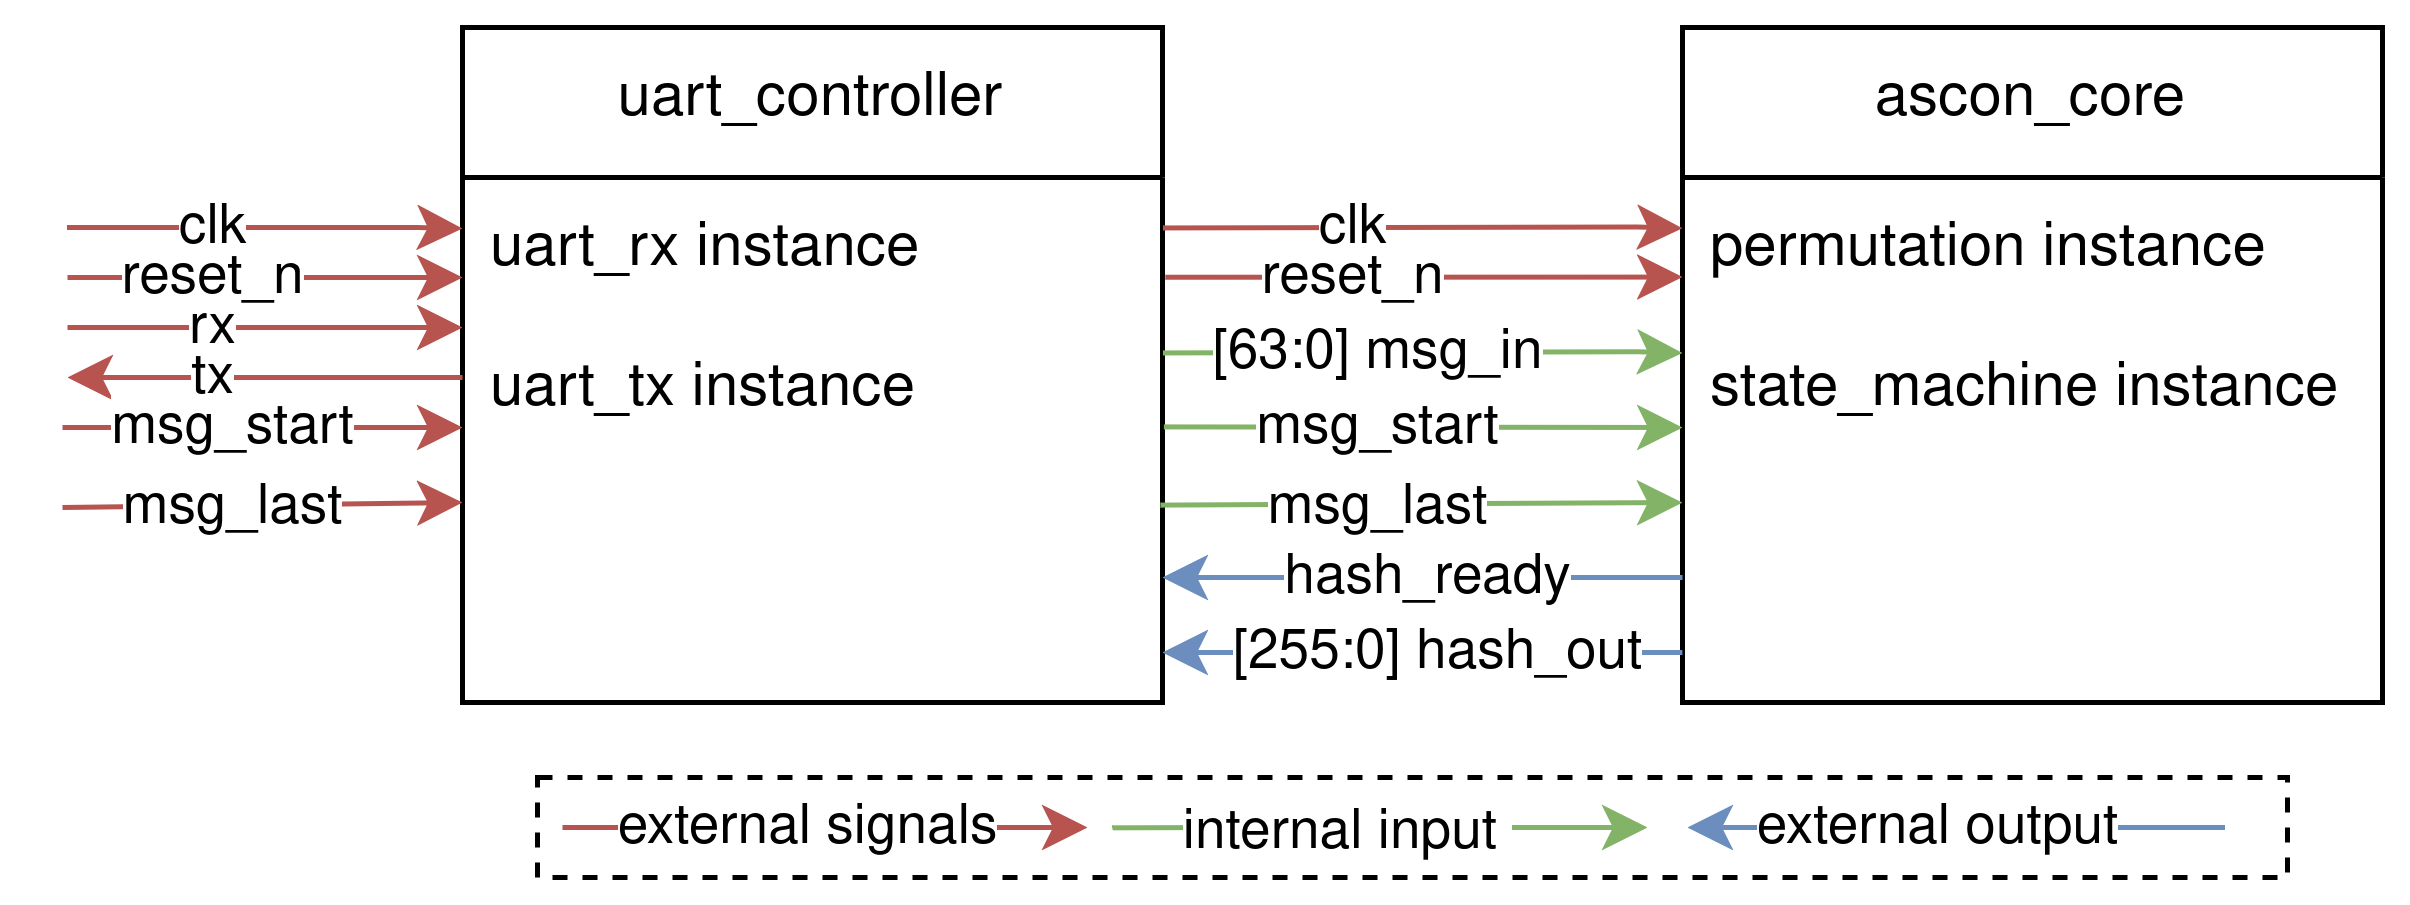

The diagram above was exported from draw.io. Its source (the exported page's mxGraphModel, read from the mxfile embedded in the PNG):
<mxGraphModel dx="630" dy="363" grid="1" gridSize="5" guides="1" tooltips="1" connect="1" arrows="1" fold="1" page="1" pageScale="1" pageWidth="827" pageHeight="1169" math="0" shadow="0">
  <root>
    <mxCell id="0" />
    <mxCell id="1" parent="0" />
    <mxCell id="we99BJcgWwVm-HflGkYp-63" value="" style="rounded=0;whiteSpace=wrap;html=1;dashed=1;" vertex="1" parent="1">
      <mxGeometry x="185" y="370" width="350" height="20" as="geometry" />
    </mxCell>
    <mxCell id="we99BJcgWwVm-HflGkYp-1" value="uart_controller" style="swimlane;fontStyle=0;childLayout=stackLayout;horizontal=1;startSize=30;horizontalStack=0;resizeParent=1;resizeParentMax=0;resizeLast=0;collapsible=1;marginBottom=0;whiteSpace=wrap;html=1;" vertex="1" parent="1">
      <mxGeometry x="170" y="220" width="140" height="135" as="geometry">
        <mxRectangle x="170" y="220" width="115" height="30" as="alternateBounds" />
      </mxGeometry>
    </mxCell>
    <mxCell id="we99BJcgWwVm-HflGkYp-2" value="uart_rx instance" style="text;strokeColor=none;fillColor=none;align=left;verticalAlign=middle;spacingLeft=4;spacingRight=4;overflow=hidden;points=[[0,0.5],[1,0.5]];portConstraint=eastwest;rotatable=0;whiteSpace=wrap;html=1;" vertex="1" parent="we99BJcgWwVm-HflGkYp-1">
      <mxGeometry y="30" width="140" height="30" as="geometry" />
    </mxCell>
    <mxCell id="we99BJcgWwVm-HflGkYp-39" value="uart_tx instance" style="text;strokeColor=none;fillColor=none;align=left;verticalAlign=middle;spacingLeft=4;spacingRight=4;overflow=hidden;points=[[0,0.5],[1,0.5]];portConstraint=eastwest;rotatable=0;whiteSpace=wrap;html=1;" vertex="1" parent="we99BJcgWwVm-HflGkYp-1">
      <mxGeometry y="60" width="140" height="25" as="geometry" />
    </mxCell>
    <mxCell id="we99BJcgWwVm-HflGkYp-40" value="&amp;nbsp;" style="text;strokeColor=none;fillColor=none;align=left;verticalAlign=middle;spacingLeft=4;spacingRight=4;overflow=hidden;points=[[0,0.5],[1,0.5]];portConstraint=eastwest;rotatable=0;whiteSpace=wrap;html=1;" vertex="1" parent="we99BJcgWwVm-HflGkYp-1">
      <mxGeometry y="85" width="140" height="25" as="geometry" />
    </mxCell>
    <mxCell id="we99BJcgWwVm-HflGkYp-3" value="&amp;nbsp;" style="text;strokeColor=none;fillColor=none;align=left;verticalAlign=middle;spacingLeft=4;spacingRight=4;overflow=hidden;points=[[0,0.5],[1,0.5]];portConstraint=eastwest;rotatable=0;whiteSpace=wrap;html=1;" vertex="1" parent="we99BJcgWwVm-HflGkYp-1">
      <mxGeometry y="110" width="140" height="25" as="geometry" />
    </mxCell>
    <mxCell id="we99BJcgWwVm-HflGkYp-7" value="" style="endArrow=classic;html=1;rounded=0;entryX=-0.007;entryY=0.241;entryDx=0;entryDy=0;entryPerimeter=0;fillColor=#f8cecc;strokeColor=#b85450;" edge="1" parent="1">
      <mxGeometry width="50" height="50" relative="1" as="geometry">
        <mxPoint x="90.98" y="260" as="sourcePoint" />
        <mxPoint x="169.99999999999997" y="260.23" as="targetPoint" />
        <Array as="points">
          <mxPoint x="160.98" y="260" />
        </Array>
      </mxGeometry>
    </mxCell>
    <mxCell id="we99BJcgWwVm-HflGkYp-8" value="clk" style="edgeLabel;html=1;align=center;verticalAlign=middle;resizable=0;points=[];" vertex="1" connectable="0" parent="we99BJcgWwVm-HflGkYp-7">
      <mxGeometry x="-0.2718" relative="1" as="geometry">
        <mxPoint as="offset" />
      </mxGeometry>
    </mxCell>
    <mxCell id="we99BJcgWwVm-HflGkYp-9" value="" style="endArrow=classic;html=1;rounded=0;entryX=-0.007;entryY=0.241;entryDx=0;entryDy=0;entryPerimeter=0;fillColor=#f8cecc;strokeColor=#b85450;" edge="1" parent="1">
      <mxGeometry width="50" height="50" relative="1" as="geometry">
        <mxPoint x="91" y="270" as="sourcePoint" />
        <mxPoint x="170" y="270" as="targetPoint" />
      </mxGeometry>
    </mxCell>
    <mxCell id="we99BJcgWwVm-HflGkYp-10" value="reset_n" style="edgeLabel;html=1;align=center;verticalAlign=middle;resizable=0;points=[];" vertex="1" connectable="0" parent="we99BJcgWwVm-HflGkYp-9">
      <mxGeometry x="-0.2718" relative="1" as="geometry">
        <mxPoint as="offset" />
      </mxGeometry>
    </mxCell>
    <mxCell id="we99BJcgWwVm-HflGkYp-11" value="" style="endArrow=classic;html=1;rounded=0;entryX=-0.007;entryY=0.241;entryDx=0;entryDy=0;entryPerimeter=0;fillColor=#f8cecc;strokeColor=#b85450;" edge="1" parent="1">
      <mxGeometry width="50" height="50" relative="1" as="geometry">
        <mxPoint x="91" y="280" as="sourcePoint" />
        <mxPoint x="170" y="280" as="targetPoint" />
      </mxGeometry>
    </mxCell>
    <mxCell id="we99BJcgWwVm-HflGkYp-12" value="rx" style="edgeLabel;html=1;align=center;verticalAlign=middle;resizable=0;points=[];" vertex="1" connectable="0" parent="we99BJcgWwVm-HflGkYp-11">
      <mxGeometry x="-0.2718" relative="1" as="geometry">
        <mxPoint as="offset" />
      </mxGeometry>
    </mxCell>
    <mxCell id="we99BJcgWwVm-HflGkYp-13" value="" style="endArrow=none;html=1;rounded=0;entryX=-0.007;entryY=0.241;entryDx=0;entryDy=0;entryPerimeter=0;startArrow=classic;startFill=1;fillColor=#f8cecc;strokeColor=#b85450;" edge="1" parent="1">
      <mxGeometry width="50" height="50" relative="1" as="geometry">
        <mxPoint x="91" y="290" as="sourcePoint" />
        <mxPoint x="170" y="290" as="targetPoint" />
      </mxGeometry>
    </mxCell>
    <mxCell id="we99BJcgWwVm-HflGkYp-14" value="tx" style="edgeLabel;html=1;align=center;verticalAlign=middle;resizable=0;points=[];" vertex="1" connectable="0" parent="we99BJcgWwVm-HflGkYp-13">
      <mxGeometry x="-0.2718" relative="1" as="geometry">
        <mxPoint as="offset" />
      </mxGeometry>
    </mxCell>
    <mxCell id="we99BJcgWwVm-HflGkYp-15" value="ascon_core" style="swimlane;fontStyle=0;childLayout=stackLayout;horizontal=1;startSize=30;horizontalStack=0;resizeParent=1;resizeParentMax=0;resizeLast=0;collapsible=1;marginBottom=0;whiteSpace=wrap;html=1;" vertex="1" parent="1">
      <mxGeometry x="414" y="220" width="140" height="135" as="geometry" />
    </mxCell>
    <mxCell id="we99BJcgWwVm-HflGkYp-16" value="permutation instance" style="text;strokeColor=none;fillColor=none;align=left;verticalAlign=middle;spacingLeft=4;spacingRight=4;overflow=hidden;points=[[0,0.5],[1,0.5]];portConstraint=eastwest;rotatable=0;whiteSpace=wrap;html=1;" vertex="1" parent="we99BJcgWwVm-HflGkYp-15">
      <mxGeometry y="30" width="140" height="30" as="geometry" />
    </mxCell>
    <mxCell id="we99BJcgWwVm-HflGkYp-17" value="state_machine instance" style="text;strokeColor=none;fillColor=none;align=left;verticalAlign=middle;spacingLeft=4;spacingRight=4;overflow=hidden;points=[[0,0.5],[1,0.5]];portConstraint=eastwest;rotatable=0;whiteSpace=wrap;html=1;" vertex="1" parent="we99BJcgWwVm-HflGkYp-15">
      <mxGeometry y="60" width="140" height="25" as="geometry" />
    </mxCell>
    <mxCell id="we99BJcgWwVm-HflGkYp-46" value="&amp;nbsp;" style="text;strokeColor=none;fillColor=none;align=left;verticalAlign=middle;spacingLeft=4;spacingRight=4;overflow=hidden;points=[[0,0.5],[1,0.5]];portConstraint=eastwest;rotatable=0;whiteSpace=wrap;html=1;" vertex="1" parent="we99BJcgWwVm-HflGkYp-15">
      <mxGeometry y="85" width="140" height="50" as="geometry" />
    </mxCell>
    <mxCell id="we99BJcgWwVm-HflGkYp-21" value="" style="endArrow=classic;html=1;rounded=0;entryX=-0.007;entryY=0.241;entryDx=0;entryDy=0;entryPerimeter=0;exitX=1.001;exitY=0.337;exitDx=0;exitDy=0;exitPerimeter=0;fillColor=#f8cecc;strokeColor=#b85450;" edge="1" parent="1" source="we99BJcgWwVm-HflGkYp-2">
      <mxGeometry width="50" height="50" relative="1" as="geometry">
        <mxPoint x="334.98" y="259.91999999999996" as="sourcePoint" />
        <mxPoint x="414" y="260.15" as="targetPoint" />
        <Array as="points">
          <mxPoint x="404.98" y="259.91999999999996" />
        </Array>
      </mxGeometry>
    </mxCell>
    <mxCell id="we99BJcgWwVm-HflGkYp-22" value="clk" style="edgeLabel;html=1;align=center;verticalAlign=middle;resizable=0;points=[];" vertex="1" connectable="0" parent="we99BJcgWwVm-HflGkYp-21">
      <mxGeometry x="-0.2718" relative="1" as="geometry">
        <mxPoint as="offset" />
      </mxGeometry>
    </mxCell>
    <mxCell id="we99BJcgWwVm-HflGkYp-23" value="" style="endArrow=classic;html=1;rounded=0;entryX=-0.007;entryY=0.241;entryDx=0;entryDy=0;entryPerimeter=0;exitX=1.004;exitY=0.665;exitDx=0;exitDy=0;exitPerimeter=0;fillColor=#f8cecc;strokeColor=#b85450;" edge="1" parent="1" source="we99BJcgWwVm-HflGkYp-2">
      <mxGeometry width="50" height="50" relative="1" as="geometry">
        <mxPoint x="335" y="269.91999999999996" as="sourcePoint" />
        <mxPoint x="414" y="269.91999999999996" as="targetPoint" />
      </mxGeometry>
    </mxCell>
    <mxCell id="we99BJcgWwVm-HflGkYp-24" value="reset_n" style="edgeLabel;html=1;align=center;verticalAlign=middle;resizable=0;points=[];" vertex="1" connectable="0" parent="we99BJcgWwVm-HflGkYp-23">
      <mxGeometry x="-0.2718" relative="1" as="geometry">
        <mxPoint as="offset" />
      </mxGeometry>
    </mxCell>
    <mxCell id="we99BJcgWwVm-HflGkYp-25" value="" style="endArrow=classic;html=1;rounded=0;entryX=-0.007;entryY=0.241;entryDx=0;entryDy=0;entryPerimeter=0;exitX=1.001;exitY=0.204;exitDx=0;exitDy=0;exitPerimeter=0;fillColor=#d5e8d4;strokeColor=#82b366;" edge="1" parent="1" source="we99BJcgWwVm-HflGkYp-39">
      <mxGeometry width="50" height="50" relative="1" as="geometry">
        <mxPoint x="335" y="285.09000000000003" as="sourcePoint" />
        <mxPoint x="414" y="285.09000000000003" as="targetPoint" />
        <Array as="points">
          <mxPoint x="404.98" y="284.86" />
        </Array>
      </mxGeometry>
    </mxCell>
    <mxCell id="we99BJcgWwVm-HflGkYp-26" value="[63:0] msg_in" style="edgeLabel;html=1;align=center;verticalAlign=middle;resizable=0;points=[];" vertex="1" connectable="0" parent="we99BJcgWwVm-HflGkYp-25">
      <mxGeometry x="-0.2718" relative="1" as="geometry">
        <mxPoint x="5" as="offset" />
      </mxGeometry>
    </mxCell>
    <mxCell id="we99BJcgWwVm-HflGkYp-27" value="" style="endArrow=classic;html=1;rounded=0;entryX=-0.007;entryY=0.241;entryDx=0;entryDy=0;entryPerimeter=0;exitX=1.002;exitY=0.795;exitDx=0;exitDy=0;exitPerimeter=0;fillColor=#d5e8d4;strokeColor=#82b366;" edge="1" parent="1" source="we99BJcgWwVm-HflGkYp-39">
      <mxGeometry width="50" height="50" relative="1" as="geometry">
        <mxPoint x="335" y="300" as="sourcePoint" />
        <mxPoint x="414" y="300" as="targetPoint" />
      </mxGeometry>
    </mxCell>
    <mxCell id="we99BJcgWwVm-HflGkYp-28" value="&lt;div&gt;msg_start&lt;/div&gt;" style="edgeLabel;html=1;align=center;verticalAlign=middle;resizable=0;points=[];" vertex="1" connectable="0" parent="we99BJcgWwVm-HflGkYp-27">
      <mxGeometry x="-0.2718" relative="1" as="geometry">
        <mxPoint x="5" as="offset" />
      </mxGeometry>
    </mxCell>
    <mxCell id="we99BJcgWwVm-HflGkYp-29" value="" style="endArrow=classic;html=1;rounded=0;entryX=-0.007;entryY=0.241;entryDx=0;entryDy=0;entryPerimeter=0;exitX=0.997;exitY=0.421;exitDx=0;exitDy=0;exitPerimeter=0;fillColor=#d5e8d4;strokeColor=#82b366;" edge="1" parent="1" source="we99BJcgWwVm-HflGkYp-40">
      <mxGeometry width="50" height="50" relative="1" as="geometry">
        <mxPoint x="335" y="315" as="sourcePoint" />
        <mxPoint x="414" y="315" as="targetPoint" />
      </mxGeometry>
    </mxCell>
    <mxCell id="we99BJcgWwVm-HflGkYp-30" value="msg_last" style="edgeLabel;html=1;align=center;verticalAlign=middle;resizable=0;points=[];" vertex="1" connectable="0" parent="we99BJcgWwVm-HflGkYp-29">
      <mxGeometry x="-0.2718" relative="1" as="geometry">
        <mxPoint x="5" as="offset" />
      </mxGeometry>
    </mxCell>
    <mxCell id="we99BJcgWwVm-HflGkYp-34" value="" style="endArrow=none;html=1;rounded=0;entryX=0;entryY=0.5;entryDx=0;entryDy=0;startArrow=classic;startFill=1;fillColor=#dae8fc;strokeColor=#6c8ebf;" edge="1" parent="1" target="we99BJcgWwVm-HflGkYp-46">
      <mxGeometry width="50" height="50" relative="1" as="geometry">
        <mxPoint x="310" y="330" as="sourcePoint" />
        <mxPoint x="389" y="330" as="targetPoint" />
      </mxGeometry>
    </mxCell>
    <mxCell id="we99BJcgWwVm-HflGkYp-35" value="hash_ready" style="edgeLabel;html=1;align=center;verticalAlign=middle;resizable=0;points=[];" vertex="1" connectable="0" parent="we99BJcgWwVm-HflGkYp-34">
      <mxGeometry x="-0.2718" relative="1" as="geometry">
        <mxPoint x="15" as="offset" />
      </mxGeometry>
    </mxCell>
    <mxCell id="we99BJcgWwVm-HflGkYp-37" value="" style="endArrow=none;html=1;rounded=0;startArrow=classic;startFill=1;fillColor=#dae8fc;strokeColor=#6c8ebf;" edge="1" parent="1">
      <mxGeometry width="50" height="50" relative="1" as="geometry">
        <mxPoint x="310" y="345" as="sourcePoint" />
        <mxPoint x="414" y="345" as="targetPoint" />
        <Array as="points">
          <mxPoint x="359" y="345" />
        </Array>
      </mxGeometry>
    </mxCell>
    <mxCell id="we99BJcgWwVm-HflGkYp-38" value="[255:0] hash_out" style="edgeLabel;html=1;align=center;verticalAlign=middle;resizable=0;points=[];" vertex="1" connectable="0" parent="we99BJcgWwVm-HflGkYp-37">
      <mxGeometry x="-0.2718" relative="1" as="geometry">
        <mxPoint x="17" as="offset" />
      </mxGeometry>
    </mxCell>
    <mxCell id="we99BJcgWwVm-HflGkYp-47" value="" style="endArrow=classic;html=1;rounded=0;entryX=-0.007;entryY=0.241;entryDx=0;entryDy=0;entryPerimeter=0;fillColor=#f8cecc;strokeColor=#b85450;" edge="1" parent="1">
      <mxGeometry width="50" height="50" relative="1" as="geometry">
        <mxPoint x="90" y="300" as="sourcePoint" />
        <mxPoint x="170" y="300" as="targetPoint" />
      </mxGeometry>
    </mxCell>
    <mxCell id="we99BJcgWwVm-HflGkYp-48" value="&lt;div&gt;msg_start&lt;/div&gt;" style="edgeLabel;html=1;align=center;verticalAlign=middle;resizable=0;points=[];" vertex="1" connectable="0" parent="we99BJcgWwVm-HflGkYp-47">
      <mxGeometry x="-0.2718" relative="1" as="geometry">
        <mxPoint x="5" as="offset" />
      </mxGeometry>
    </mxCell>
    <mxCell id="we99BJcgWwVm-HflGkYp-49" value="" style="endArrow=classic;html=1;rounded=0;entryX=-0.007;entryY=0.241;entryDx=0;entryDy=0;entryPerimeter=0;fillColor=#f8cecc;strokeColor=#b85450;" edge="1" parent="1">
      <mxGeometry width="50" height="50" relative="1" as="geometry">
        <mxPoint x="90" y="316" as="sourcePoint" />
        <mxPoint x="170" y="315" as="targetPoint" />
      </mxGeometry>
    </mxCell>
    <mxCell id="we99BJcgWwVm-HflGkYp-50" value="msg_last" style="edgeLabel;html=1;align=center;verticalAlign=middle;resizable=0;points=[];" vertex="1" connectable="0" parent="we99BJcgWwVm-HflGkYp-49">
      <mxGeometry x="-0.2718" relative="1" as="geometry">
        <mxPoint x="5" as="offset" />
      </mxGeometry>
    </mxCell>
    <mxCell id="we99BJcgWwVm-HflGkYp-54" value="" style="endArrow=classic;html=1;rounded=0;fillColor=#f8cecc;strokeColor=#b85450;" edge="1" parent="1">
      <mxGeometry width="50" height="50" relative="1" as="geometry">
        <mxPoint x="190" y="380" as="sourcePoint" />
        <mxPoint x="295" y="380" as="targetPoint" />
      </mxGeometry>
    </mxCell>
    <mxCell id="we99BJcgWwVm-HflGkYp-60" value="external signals" style="edgeLabel;html=1;align=center;verticalAlign=middle;resizable=0;points=[];" vertex="1" connectable="0" parent="we99BJcgWwVm-HflGkYp-54">
      <mxGeometry x="0.1715" y="-1" relative="1" as="geometry">
        <mxPoint x="-13" y="-1" as="offset" />
      </mxGeometry>
    </mxCell>
    <mxCell id="we99BJcgWwVm-HflGkYp-56" value="" style="endArrow=classic;html=1;rounded=0;fillColor=#d5e8d4;strokeColor=#82b366;" edge="1" parent="1">
      <mxGeometry width="50" height="50" relative="1" as="geometry">
        <mxPoint x="300" y="380.06" as="sourcePoint" />
        <mxPoint x="407" y="380" as="targetPoint" />
        <Array as="points">
          <mxPoint x="324.98" y="380" />
        </Array>
      </mxGeometry>
    </mxCell>
    <mxCell id="we99BJcgWwVm-HflGkYp-61" value="internal input&amp;nbsp; " style="edgeLabel;html=1;align=center;verticalAlign=middle;resizable=0;points=[];" vertex="1" connectable="0" parent="we99BJcgWwVm-HflGkYp-56">
      <mxGeometry x="0.0986" y="-1" relative="1" as="geometry">
        <mxPoint x="-12" as="offset" />
      </mxGeometry>
    </mxCell>
    <mxCell id="we99BJcgWwVm-HflGkYp-58" value="" style="endArrow=none;html=1;rounded=0;startArrow=classic;startFill=1;fillColor=#dae8fc;strokeColor=#6c8ebf;" edge="1" parent="1">
      <mxGeometry width="50" height="50" relative="1" as="geometry">
        <mxPoint x="415" y="380" as="sourcePoint" />
        <mxPoint x="522.5" y="380" as="targetPoint" />
      </mxGeometry>
    </mxCell>
    <mxCell id="we99BJcgWwVm-HflGkYp-62" value="external output" style="edgeLabel;html=1;align=center;verticalAlign=middle;resizable=0;points=[];labelBackgroundColor=default;" vertex="1" connectable="0" parent="we99BJcgWwVm-HflGkYp-58">
      <mxGeometry x="-0.7941" relative="1" as="geometry">
        <mxPoint x="39" as="offset" />
      </mxGeometry>
    </mxCell>
  </root>
</mxGraphModel>